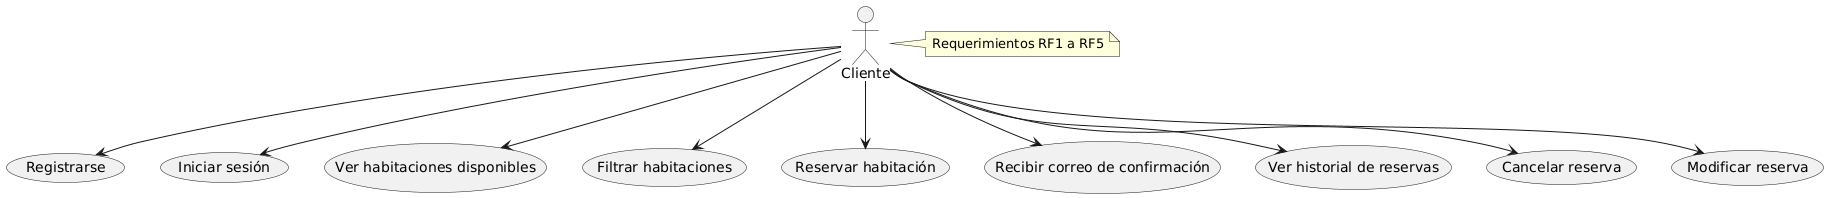

The diagram above was rendered by PlantUML. Its source (embedded in the PNG):
@startuml
actor Cliente
Cliente --> (Registrarse)
Cliente --> (Iniciar sesión)
Cliente --> (Ver habitaciones disponibles)
Cliente --> (Filtrar habitaciones)
Cliente --> (Reservar habitación)
Cliente --> (Recibir correo de confirmación)
Cliente --> (Ver historial de reservas)
Cliente --> (Cancelar reserva)
Cliente --> (Modificar reserva)
note right of Cliente: Requerimientos RF1 a RF5
@enduml